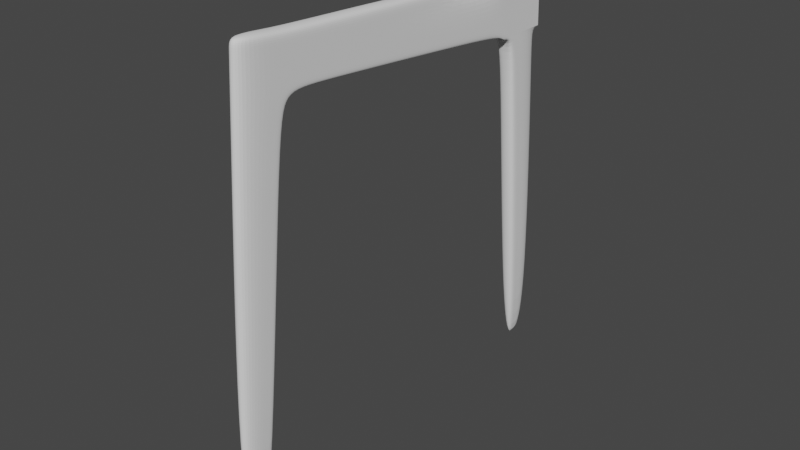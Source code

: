 # Source: Part2.blend  (saved by Blender 2.90.8; exported with 4.5.12 LTS)
import bpy
from mathutils import Matrix  # noqa: F401  (used for matrix-valued properties, if any)

bpy.ops.wm.read_factory_settings(use_empty=True)
scene = bpy.context.scene
scene.name = 'Scene'

# ---- collections
col_collection = bpy.data.collections.new('Collection'); scene.collection.children.link(col_collection)

# ---- world
world_world = bpy.data.worlds.new('World'); scene.world = world_world
world_world.use_nodes = True; world_world.node_tree.nodes.clear()
_N = world_world.node_tree.nodes; _L = world_world.node_tree.links
n0 = _N.new('ShaderNodeOutputWorld'); n0.name = 'World Output'; n0.location = (300, 300)
n1 = _N.new('ShaderNodeBackground'); n1.name = 'Background'; n1.location = (10, 300)
n1.inputs[0].default_value = (0.05088, 0.05088, 0.05088, 1.0)
_L.new(n1.outputs[0], n0.inputs[0])
n0.is_active_output = True
world_world.color = (0.05088, 0.05088, 0.05088)
world_world.use_sun_shadow = False
world_world.sun_shadow_jitter_overblur = 0.0

# ---- meshes
me_cube_001 = bpy.data.meshes.new('Cube.001')
me_cube_001.from_pydata([(10.57, -1.0, -1.0), (10.57, 0.6191, 24.81), (10.57, 0.913, -1.029), (10.57, 2.941, 24.56), (11.55, -1.0, -1.0), (11.55, 0.6191, 24.81), (11.55, 0.913, -1.029), (10.57, 0.4589, 22.25), (10.57, 2.993, 21.76), (11.55, 3.394, 21.61), (11.55, 0.4589, 22.25), (10.57, 16.3, 23.87), (11.55, 16.3, 23.87), (10.57, 15.96, 20.58), (11.55, 15.96, 20.58), (10.57, 5.325, 24.42), (10.57, 5.059, 21.57), (11.55, 5.059, 21.57), (11.55, 5.325, 24.42), (10.57, 2.829, 19.97), (11.55, 2.829, 19.97), (11.55, 0.3303, 20.2), (10.57, 0.3303, 20.2), (10.57, 0.6908, -1.026), (11.55, 0.6908, -1.026), (11.55, 2.941, 24.56), (11.55, 3.042, 21.91), (10.57, 2.539, 20.0), (11.55, 2.539, 20.0), (10.57, 2.718, 22.03), (10.57, 15.99, 20.86), (11.55, 15.99, 20.86), (11.55, 5.082, 21.82), (10.57, 5.082, 21.82), (11.55, 5.277, 23.91), (10.57, 2.897, 24.06), (10.57, 16.24, 23.27), (11.55, 16.24, 23.27), (10.57, 5.277, 23.91), (10.57, 0.5876, 24.3), (11.55, 0.5876, 24.3), (11.55, 2.96, 24.04), (10.57, 19.25, 20.24), (11.55, 19.25, 20.24), (10.57, 19.28, 20.52), (11.55, 19.28, 20.52), (10.57, 19.44, 23.23), (11.55, 19.44, 23.23), (10.57, 20.24, 19.8), (10.57, 22.07, -0.9948), (10.57, 20.23, 23.78), (11.55, 20.23, 23.78), (10.57, 20.24, 19.8), (11.55, 22.07, -0.9948), (10.57, 20.23, 23.78), (11.55, 20.23, 23.78), (10.57, 20.24, 19.8), (11.55, 20.3, 19.87), (10.57, 20.23, 23.78), (11.55, 20.23, 23.78), (10.57, 20.24, 19.8), (10.56, 22.67, -0.9129), (10.57, 20.23, 23.78), (11.55, 20.23, 23.78), (10.57, 20.25, 19.88), (11.54, 22.67, -0.9129), (10.56, 20.37, 20.09), (11.54, 20.37, 20.09), (10.57, 20.55, 19.17), (11.55, 20.55, 19.17), (10.56, 21.2, 19.31), (11.54, 21.2, 19.31), (11.55, 22.84, 23.81), (10.57, 22.82, 23.81), (10.56, 23.02, 20.11), (11.54, 23.02, 20.11), (10.56, 23.03, 19.28), (11.54, 23.03, 19.28), (10.56, 24.01, -0.822), (11.54, 24.01, -0.822)], [(42, 48), (48, 52), (52, 56)], [(38, 15, 11, 36), (41, 25, 5, 40), (40, 5, 1, 39), (23, 24, 4, 0), (25, 3, 1, 5), (21, 10, 7, 22), (28, 26, 10, 21), (19, 8, 9, 20), (27, 29, 8, 19), (36, 11, 12, 37), (17, 16, 13, 14), (15, 18, 12, 11), (32, 17, 14, 31), (26, 9, 17, 32), (3, 25, 18, 15), (9, 8, 16, 17), (35, 3, 15, 38), (23, 27, 19, 2), (2, 19, 20, 6), (24, 28, 21, 4), (4, 21, 22, 0), (6, 20, 28, 24), (0, 22, 27, 23), (22, 7, 29, 27), (20, 9, 26, 28), (2, 6, 24, 23), (39, 1, 3, 35), (8, 29, 33, 16), (41, 26, 32, 34), (34, 32, 31, 37), (14, 13, 42, 43), (16, 33, 30, 13), (18, 34, 37, 12), (25, 41, 34, 18), (7, 39, 35, 29), (29, 35, 38, 33), (36, 37, 47, 46), (10, 40, 39, 7), (26, 41, 40, 10), (33, 38, 36, 30), (43, 57, 67, 45), (13, 30, 44, 42), (30, 36, 46, 44), (37, 31, 45, 47), (31, 14, 43, 45), (62, 58, 73), (46, 47, 51, 50), (49, 61, 65, 53), (44, 46, 62, 66), (65, 61, 78, 79), (45, 67, 63, 47), (42, 44, 66, 64), (57, 56, 60), (63, 67, 75, 72), (70, 76, 78, 61), (67, 71, 77, 75), (57, 64, 68, 69), (57, 60, 64), (76, 77, 79, 78), (64, 66, 70, 68), (54, 50, 73), (67, 57, 69, 71), (74, 75, 77, 76), (55, 59, 72), (66, 62, 73, 74), (71, 69, 53, 65), (51, 55, 72), (63, 62, 73, 72), (50, 51, 72, 73), (66, 67, 75, 74), (58, 54, 73), (59, 63, 72), (70, 66, 74, 76), (77, 71, 65, 79), (69, 68, 49, 53), (68, 70, 61, 49)])
_uv = me_cube_001.uv_layers.new(name='UVMap')
_uv.uv.foreach_set('vector', [0.6201, 0.25, 0.625, 0.25, 0.625, 0.25, 0.6201, 0.25, 0.6201, 0.529, 0.625, 0.529, 0.625, 0.75, 0.6201, 0.75, 0.6201, 0.75, 0.625, 0.75, 0.625, 1.0, 0.6201, 1.0, 0.125, 0.529, 0.375, 0.529, 0.375, 0.75, 0.125, 0.75, 0.625, 0.529, 0.875, 0.529, 0.875, 0.75, 0.625, 0.75, 0.5804, 0.75, 0.6003, 0.75, 0.6003, 1.0, 0.5804, 1.0, 0.5804, 0.529, 0.6003, 0.529, 0.6003, 0.75, 0.5804, 0.75, 0.5804, 0.25, 0.5979, 0.25, 0.5979, 0.5, 0.5804, 0.5, 0.5804, 0.221, 0.6003, 0.221, 0.5979, 0.25, 0.5804, 0.25, 0.6201, 0.25, 0.625, 0.25, 0.625, 0.5, 0.6201, 0.5, 0.5979, 0.5, 0.5979, 0.25, 0.5979, 0.25, 0.5979, 0.5, 0.875, 0.5, 0.625, 0.5, 0.625, 0.5, 0.875, 0.5, 0.6003, 0.5, 0.5979, 0.5, 0.5979, 0.5, 0.6003, 0.5, 0.6003, 0.529, 0.5979, 0.5, 0.5979, 0.5, 0.6003, 0.5, 0.875, 0.529, 0.625, 0.529, 0.625, 0.5, 0.875, 0.5, 0.5979, 0.5, 0.5979, 0.25, 0.5979, 0.25, 0.5979, 0.5, 0.6201, 0.221, 0.625, 0.221, 0.625, 0.25, 0.6201, 0.25, 0.375, 0.221, 0.5804, 0.221, 0.5804, 0.25, 0.375, 0.25, 0.375, 0.25, 0.5804, 0.25, 0.5804, 0.5, 0.375, 0.5, 0.375, 0.529, 0.5804, 0.529, 0.5804, 0.75, 0.375, 0.75, 0.375, 0.75, 0.5804, 0.75, 0.5804, 1.0, 0.375, 1.0, 0.375, 0.5, 0.5804, 0.5, 0.5804, 0.529, 0.375, 0.529, 0.375, 0.0, 0.5804, 0.0, 0.5804, 0.221, 0.375, 0.221, 0.5804, 0.0, 0.6003, 0.0, 0.6003, 0.221, 0.5804, 0.221, 0.5804, 0.5, 0.5979, 0.5, 0.6003, 0.529, 0.5804, 0.529, 0.125, 0.5, 0.375, 0.5, 0.375, 0.529, 0.125, 0.529, 0.6201, 0.0, 0.625, 0.0, 0.625, 0.221, 0.6201, 0.221, 0.5979, 0.25, 0.6003, 0.221, 0.6003, 0.25, 0.5979, 0.25, 0.6201, 0.529, 0.6003, 0.529, 0.6003, 0.5, 0.6201, 0.5, 0.6201, 0.5, 0.6003, 0.5, 0.6003, 0.5, 0.6201, 0.5, 0.5979, 0.5, 0.5979, 0.25, 0.5979, 0.25, 0.5979, 0.5, 0.5979, 0.25, 0.6003, 0.25, 0.6003, 0.25, 0.5979, 0.25, 0.625, 0.5, 0.6201, 0.5, 0.6201, 0.5, 0.625, 0.5, 0.625, 0.529, 0.6201, 0.529, 0.6201, 0.5, 0.625, 0.5, 0.6003, 0.0, 0.6201, 0.0, 0.6201, 0.221, 0.6003, 0.221, 0.6003, 0.221, 0.6201, 0.221, 0.6201, 0.25, 0.6003, 0.25, 0.6201, 0.25, 0.6201, 0.5, 0.6201, 0.5, 0.6201, 0.25, 0.6003, 0.75, 0.6201, 0.75, 0.6201, 1.0, 0.6003, 1.0, 0.6003, 0.529, 0.6201, 0.529, 0.6201, 0.75, 0.6003, 0.75, 0.6003, 0.25, 0.6201, 0.25, 0.6201, 0.25, 0.6003, 0.25, 0.5979, 0.5, 0.5979, 0.5, 0.6003, 0.5, 0.6003, 0.5, 0.5979, 0.25, 0.6003, 0.25, 0.6003, 0.25, 0.5979, 0.25, 0.6003, 0.25, 0.6201, 0.25, 0.6201, 0.25, 0.6003, 0.25, 0.6201, 0.5, 0.6003, 0.5, 0.6003, 0.5, 0.6201, 0.5, 0.6003, 0.5, 0.5979, 0.5, 0.5979, 0.5, 0.6003, 0.5, 0.0, 0.0, 0.0, 0.0, 0.0, 0.0, 0.6201, 0.25, 0.6201, 0.5, 0.6201, 0.5, 0.6201, 0.25, 0.5979, 0.25, 0.6003, 0.25, 0.6003, 0.5, 0.5979, 0.5, 0.6003, 0.25, 0.6201, 0.25, 0.0, 0.0, 0.0, 0.0, 0.6003, 0.5, 0.6003, 0.25, 0.6003, 0.25, 0.6003, 0.5, 0.6003, 0.5, 0.6003, 0.5, 0.0, 0.0, 0.6201, 0.5, 0.5979, 0.25, 0.6003, 0.25, 0.6003, 0.25, 0.5979, 0.25, 0.5979, 0.5, 0.5979, 0.25, 0.5979, 0.25, 0.0, 0.0, 0.6003, 0.5, 0.6003, 0.5, 0.0, 0.0, 0.6003, 0.25, 0.6003, 0.25, 0.6003, 0.25, 0.6003, 0.25, 0.6003, 0.5, 0.6003, 0.5, 0.6003, 0.5, 0.6003, 0.5, 0.5979, 0.5, 0.5979, 0.25, 0.5979, 0.25, 0.5979, 0.5, 0.5979, 0.5, 0.5979, 0.25, 0.5979, 0.25, 0.0, 0.0, 0.0, 0.0, 0.0, 0.0, 0.0, 0.0, 0.5979, 0.25, 0.6003, 0.25, 0.6003, 0.25, 0.5979, 0.25, 0.0, 0.0, 0.0, 0.0, 0.0, 0.0, 0.6003, 0.5, 0.5979, 0.5, 0.5979, 0.5, 0.6003, 0.5, 0.0, 0.0, 0.0, 0.0, 0.0, 0.0, 0.0, 0.0, 0.0, 0.0, 0.0, 0.0, 0.0, 0.0, 0.0, 0.0, 0.0, 0.0, 0.0, 0.0, 0.0, 0.0, 0.6003, 0.5, 0.5979, 0.5, 0.5979, 0.5, 0.6003, 0.5, 0.0, 0.0, 0.0, 0.0, 0.0, 0.0, 0.0, 0.0, 0.0, 0.0, 0.0, 0.0, 0.0, 0.0, 0.6201, 0.25, 0.6201, 0.5, 0.6201, 0.5, 0.6201, 0.25, 0.0, 0.0, 0.0, 0.0, 0.0, 0.0, 0.0, 0.0, 0.0, 0.0, 0.0, 0.0, 0.0, 0.0, 0.0, 0.0, 0.0, 0.0, 0.0, 0.0, 0.6003, 0.25, 0.6003, 0.25, 0.6003, 0.25, 0.6003, 0.25, 0.6003, 0.5, 0.6003, 0.5, 0.6003, 0.5, 0.6003, 0.5, 0.5979, 0.5, 0.5979, 0.25, 0.5979, 0.25, 0.5979, 0.5, 0.5979, 0.25, 0.6003, 0.25, 0.6003, 0.25, 0.5979, 0.25])
me_cube_001.use_remesh_fix_poles = True
me_cube_001.use_remesh_preserve_attributes = False
me_cube_001.use_mirror_vertex_groups = False
me_cube_001.update()

# ---- objects
ob_empty = bpy.data.objects.new('Empty', None)
ob_empty_001 = bpy.data.objects.new('Empty.001', None)
ob_empty_002 = bpy.data.objects.new('Empty.002', None)
ob_cube = bpy.data.objects.new('Cube', me_cube_001)

# ---- transforms, parenting, visibility, modifiers, constraints
ob_empty.location = (0.0, 0.0, 0.0)
ob_empty.empty_display_type = 'IMAGE'
ob_empty.empty_display_size = 5.0
ob_empty.use_empty_image_alpha = True
ob_empty.color = (1.0, 1.0, 1.0, 0.5)
ob_empty.lineart.crease_threshold = 0.0
ob_empty_001.location = (-2.462, 0.0, 2.034)
ob_empty_001.rotation_euler = (1.571, -0.0, 1.571)
ob_empty_001.empty_display_type = 'IMAGE'
ob_empty_001.empty_display_size = 5.0
ob_empty_001.use_empty_image_alpha = True
ob_empty_001.color = (1.0, 1.0, 1.0, 0.5)
ob_empty_001.lineart.crease_threshold = 0.0
ob_empty_002.location = (0.0, 2.365, 2.049)
ob_empty_002.rotation_euler = (1.571, -0.0, -0.0)
ob_empty_002.empty_display_type = 'IMAGE'
ob_empty_002.empty_display_size = 5.0
ob_empty_002.use_empty_image_alpha = True
ob_empty_002.color = (1.0, 1.0, 1.0, 0.5)
ob_empty_002.lineart.crease_threshold = 0.0
ob_cube.location = (0.3, -1.073, 0.0929)
ob_cube.scale = (0.0875, 0.09098, 0.09098)
ob_cube.lineart.crease_threshold = 0.0
_m = ob_cube.modifiers.new('Subdivision', 'SUBSURF')
_m.uv_smooth = 'PRESERVE_CORNERS'
_m.levels = 2
_m.render_levels = 3
_m.show_only_control_edges = False

# ---- collection membership
col_collection.objects.link(ob_empty)
col_collection.objects.link(ob_empty_001)
col_collection.objects.link(ob_empty_002)
col_collection.objects.link(ob_cube)

# ---- scene / render settings (as saved in the file)
scene.frame_start = 1; scene.frame_end = 250; scene.frame_set(1)
scene.render.engine = 'BLENDER_EEVEE_NEXT'
scene.cycles.use_denoising = False
scene.cycles.samples = 128
scene.cycles.sampling_pattern = 'TABULATED_SOBOL'
scene.cycles.use_adaptive_sampling = False
scene.cycles.use_light_tree = False
scene.view_settings.view_transform = 'Filmic'
bpy.context.view_layer.update()

# ---- added for rendering (the .blend has no active camera and no usable light): camera, sun
cam_auto = bpy.data.cameras.new('AutoCamera')
cam_auto.lens = 50.0
cam_auto.sensor_width = 36.0
cam_auto.clip_end = 1000.0
ob_auto_camera = bpy.data.objects.new('AutoCamera', cam_auto)
scene.collection.objects.link(ob_auto_camera)
ob_auto_camera.location = (4.29524, -3.65952, 3.59704)
ob_auto_camera.rotation_euler = (1.09748, -7.21219e-08, 0.694738)
scene.camera = ob_auto_camera
light_auto_sun = bpy.data.lights.new('AutoSun', 'SUN')
light_auto_sun.energy = 3.0
light_auto_sun.angle = 0.0523599
ob_auto_sun = bpy.data.objects.new('AutoSun', light_auto_sun)
scene.collection.objects.link(ob_auto_sun)
ob_auto_sun.rotation_euler = (0.872665, 0.174533, 0.523599)
bpy.context.view_layer.update()
